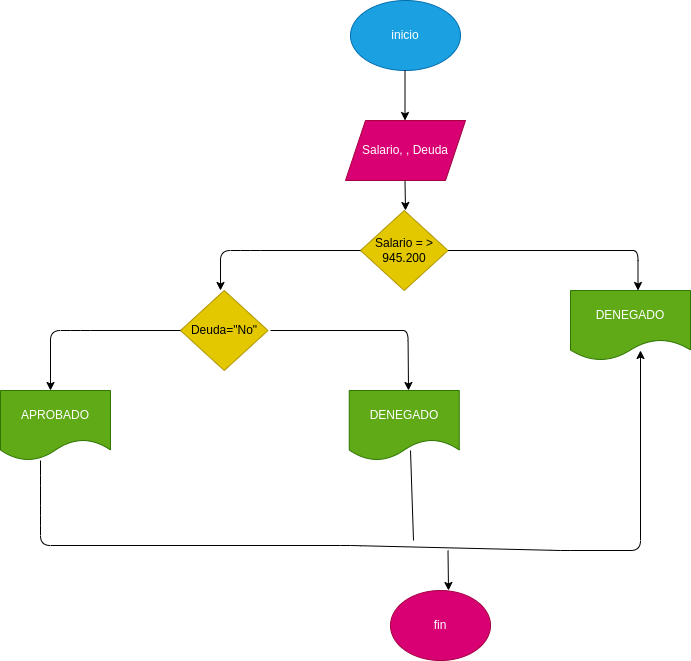

The diagram above was exported from draw.io. Its source (the exported page's mxGraphModel, read from the mxfile embedded in the PNG):
<mxGraphModel dx="1384" dy="411" grid="1" gridSize="10" guides="1" tooltips="1" connect="1" arrows="1" fold="1" page="1" pageScale="1" pageWidth="827" pageHeight="1169" math="0" shadow="0">
  <root>
    <mxCell id="0" />
    <mxCell id="1" parent="0" />
    <mxCell id="2" value="inicio" style="ellipse;whiteSpace=wrap;html=1;fillColor=#1ba1e2;fontColor=#ffffff;strokeColor=#006EAF;" vertex="1" parent="1">
      <mxGeometry x="240" y="10" width="110" height="70" as="geometry" />
    </mxCell>
    <mxCell id="3" value="" style="endArrow=classic;html=1;" edge="1" parent="1">
      <mxGeometry width="50" height="50" relative="1" as="geometry">
        <mxPoint x="294.5" y="80" as="sourcePoint" />
        <mxPoint x="294.5" y="130" as="targetPoint" />
      </mxGeometry>
    </mxCell>
    <mxCell id="4" value="Salario, , Deuda" style="shape=parallelogram;perimeter=parallelogramPerimeter;whiteSpace=wrap;html=1;fixedSize=1;fillColor=#d80073;fontColor=#ffffff;strokeColor=#A50040;" vertex="1" parent="1">
      <mxGeometry x="235" y="130" width="120" height="60" as="geometry" />
    </mxCell>
    <mxCell id="5" value="" style="endArrow=classic;html=1;" edge="1" parent="1">
      <mxGeometry width="50" height="50" relative="1" as="geometry">
        <mxPoint x="294.5" y="190" as="sourcePoint" />
        <mxPoint x="295" y="220" as="targetPoint" />
      </mxGeometry>
    </mxCell>
    <mxCell id="6" value="Salario = &amp;gt;&lt;br&gt;945.200" style="rhombus;whiteSpace=wrap;html=1;fillColor=#e3c800;fontColor=#000000;strokeColor=#B09500;" vertex="1" parent="1">
      <mxGeometry x="250" y="220" width="87.5" height="80" as="geometry" />
    </mxCell>
    <mxCell id="7" value="" style="endArrow=classic;html=1;" edge="1" parent="1">
      <mxGeometry width="50" height="50" relative="1" as="geometry">
        <mxPoint x="337.5" y="260" as="sourcePoint" />
        <mxPoint x="527.5" y="300" as="targetPoint" />
        <Array as="points">
          <mxPoint x="467.5" y="260" />
          <mxPoint x="487.5" y="260" />
          <mxPoint x="507.5" y="260" />
          <mxPoint x="527.5" y="260" />
        </Array>
      </mxGeometry>
    </mxCell>
    <mxCell id="8" value="" style="endArrow=classic;html=1;" edge="1" parent="1">
      <mxGeometry width="50" height="50" relative="1" as="geometry">
        <mxPoint x="250" y="260" as="sourcePoint" />
        <mxPoint x="110" y="300" as="targetPoint" />
        <Array as="points">
          <mxPoint x="140" y="260" />
          <mxPoint x="110" y="260" />
        </Array>
      </mxGeometry>
    </mxCell>
    <mxCell id="9" value="Deuda=&quot;No&quot;" style="rhombus;whiteSpace=wrap;html=1;fillColor=#e3c800;fontColor=#000000;strokeColor=#B09500;" vertex="1" parent="1">
      <mxGeometry x="70" y="300" width="87.5" height="80" as="geometry" />
    </mxCell>
    <mxCell id="10" value="DENEGADO" style="shape=document;whiteSpace=wrap;html=1;boundedLbl=1;fillColor=#60a917;fontColor=#ffffff;strokeColor=#2D7600;" vertex="1" parent="1">
      <mxGeometry x="460" y="300" width="120" height="70" as="geometry" />
    </mxCell>
    <mxCell id="11" value="" style="endArrow=classic;html=1;" edge="1" parent="1">
      <mxGeometry width="50" height="50" relative="1" as="geometry">
        <mxPoint x="70" y="340" as="sourcePoint" />
        <mxPoint x="-60" y="400" as="targetPoint" />
        <Array as="points">
          <mxPoint x="-30" y="340" />
          <mxPoint x="-60" y="340" />
        </Array>
      </mxGeometry>
    </mxCell>
    <mxCell id="12" value="" style="endArrow=classic;html=1;" edge="1" parent="1">
      <mxGeometry width="50" height="50" relative="1" as="geometry">
        <mxPoint x="160" y="340" as="sourcePoint" />
        <mxPoint x="298" y="400" as="targetPoint" />
        <Array as="points">
          <mxPoint x="237.5" y="340" />
          <mxPoint x="257.5" y="340" />
          <mxPoint x="277.5" y="340" />
          <mxPoint x="297.5" y="340" />
        </Array>
      </mxGeometry>
    </mxCell>
    <mxCell id="13" value="APROBADO" style="shape=document;whiteSpace=wrap;html=1;boundedLbl=1;fillColor=#60a917;fontColor=#ffffff;strokeColor=#2D7600;" vertex="1" parent="1">
      <mxGeometry x="-110" y="400" width="110" height="70" as="geometry" />
    </mxCell>
    <mxCell id="14" value="DENEGADO" style="shape=document;whiteSpace=wrap;html=1;boundedLbl=1;fillColor=#60a917;fontColor=#ffffff;strokeColor=#2D7600;" vertex="1" parent="1">
      <mxGeometry x="238.75" y="400" width="110" height="70" as="geometry" />
    </mxCell>
    <mxCell id="15" value="" style="endArrow=classic;html=1;" edge="1" parent="1">
      <mxGeometry width="50" height="50" relative="1" as="geometry">
        <mxPoint x="-70" y="470" as="sourcePoint" />
        <mxPoint x="530" y="360" as="targetPoint" />
        <Array as="points">
          <mxPoint x="-70" y="485" />
          <mxPoint x="-70" y="525" />
          <mxPoint x="-70" y="555" />
          <mxPoint x="240" y="555" />
          <mxPoint x="450" y="560" />
          <mxPoint x="530" y="560" />
        </Array>
      </mxGeometry>
    </mxCell>
    <mxCell id="16" value="" style="endArrow=none;html=1;" edge="1" parent="1">
      <mxGeometry width="50" height="50" relative="1" as="geometry">
        <mxPoint x="303" y="550" as="sourcePoint" />
        <mxPoint x="300" y="460" as="targetPoint" />
      </mxGeometry>
    </mxCell>
    <mxCell id="17" value="" style="endArrow=classic;html=1;" edge="1" parent="1">
      <mxGeometry width="50" height="50" relative="1" as="geometry">
        <mxPoint x="337.5" y="560" as="sourcePoint" />
        <mxPoint x="338" y="600" as="targetPoint" />
      </mxGeometry>
    </mxCell>
    <mxCell id="18" value="fin" style="ellipse;whiteSpace=wrap;html=1;fillColor=#d80073;fontColor=#ffffff;strokeColor=#A50040;" vertex="1" parent="1">
      <mxGeometry x="280" y="600" width="100" height="70" as="geometry" />
    </mxCell>
  </root>
</mxGraphModel>